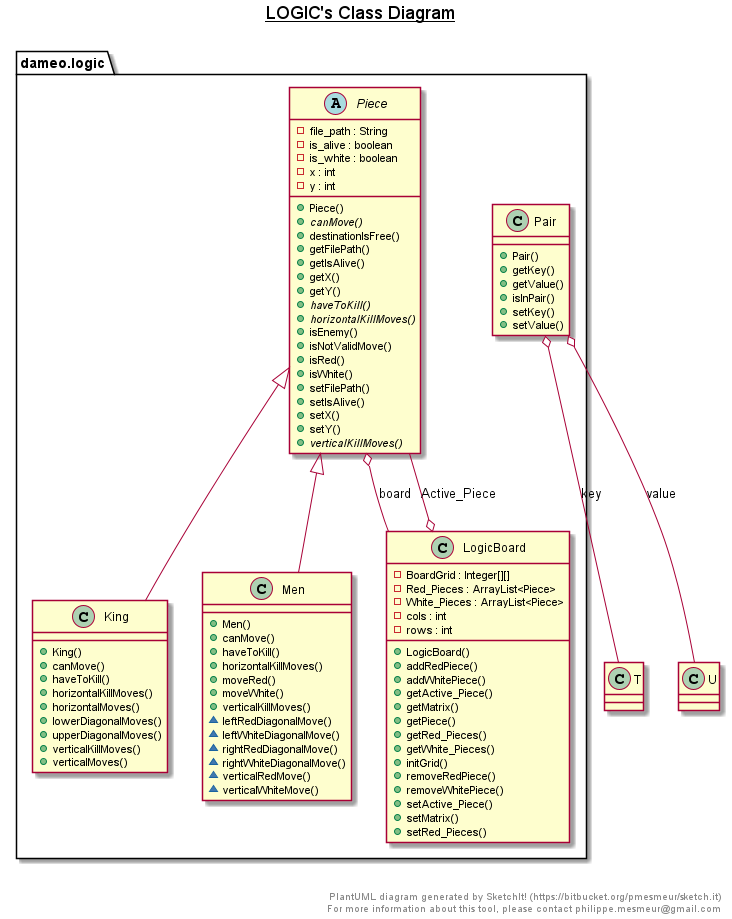

The diagram above was rendered by PlantUML. Its source (embedded in the PNG):
@startuml

title __LOGIC's Class Diagram__\n

  namespace dameo.logic {
    class dameo.logic.King {
        + King()
        + canMove()
        + haveToKill()
        + horizontalKillMoves()
        + horizontalMoves()
        + lowerDiagonalMoves()
        + upperDiagonalMoves()
        + verticalKillMoves()
        + verticalMoves()
    }
  }
  

  namespace dameo.logic {
    class dameo.logic.LogicBoard {
        - BoardGrid : Integer[][]
        - Red_Pieces : ArrayList<Piece>
        - White_Pieces : ArrayList<Piece>
        - cols : int
        - rows : int
        + LogicBoard()
        + addRedPiece()
        + addWhitePiece()
        + getActive_Piece()
        + getMatrix()
        + getPiece()
        + getRed_Pieces()
        + getWhite_Pieces()
        + initGrid()
        + removeRedPiece()
        + removeWhitePiece()
        + setActive_Piece()
        + setMatrix()
        + setRed_Pieces()
    }
  }
  

  namespace dameo.logic {
    class dameo.logic.Men {
        + Men()
        + canMove()
        + haveToKill()
        + horizontalKillMoves()
        + moveRed()
        + moveWhite()
        + verticalKillMoves()
        ~ leftRedDiagonalMove()
        ~ leftWhiteDiagonalMove()
        ~ rightRedDiagonalMove()
        ~ rightWhiteDiagonalMove()
        ~ verticalRedMove()
        ~ verticalWhiteMove()
    }
  }
  

  namespace dameo.logic {
    class dameo.logic.Pair {
        + Pair()
        + getKey()
        + getValue()
        + isInPair()
        + setKey()
        + setValue()
    }
  }
  

  namespace dameo.logic {
    abstract class dameo.logic.Piece {
        - file_path : String
        - is_alive : boolean
        - is_white : boolean
        - x : int
        - y : int
        + Piece()
        {abstract} + canMove()
        + destinationIsFree()
        + getFilePath()
        + getIsAlive()
        + getX()
        + getY()
        {abstract} + haveToKill()
        {abstract} + horizontalKillMoves()
        + isEnemy()
        + isNotValidMove()
        + isRed()
        + isWhite()
        + setFilePath()
        + setIsAlive()
        + setX()
        + setY()
        {abstract} + verticalKillMoves()
    }
  }
  

  dameo.logic.King -up-|> dameo.logic.Piece
  dameo.logic.LogicBoard o-- dameo.logic.Piece : Active_Piece
  dameo.logic.Men -up-|> dameo.logic.Piece
  dameo.logic.Pair o-- T : key
  dameo.logic.Pair o-- U : value
  dameo.logic.Piece o-- dameo.logic.LogicBoard : board


right footer


PlantUML diagram generated by SketchIt! (https://bitbucket.org/pmesmeur/sketch.it)
For more information about this tool, please contact philippe.mesmeur@gmail.com
endfooter

@enduml